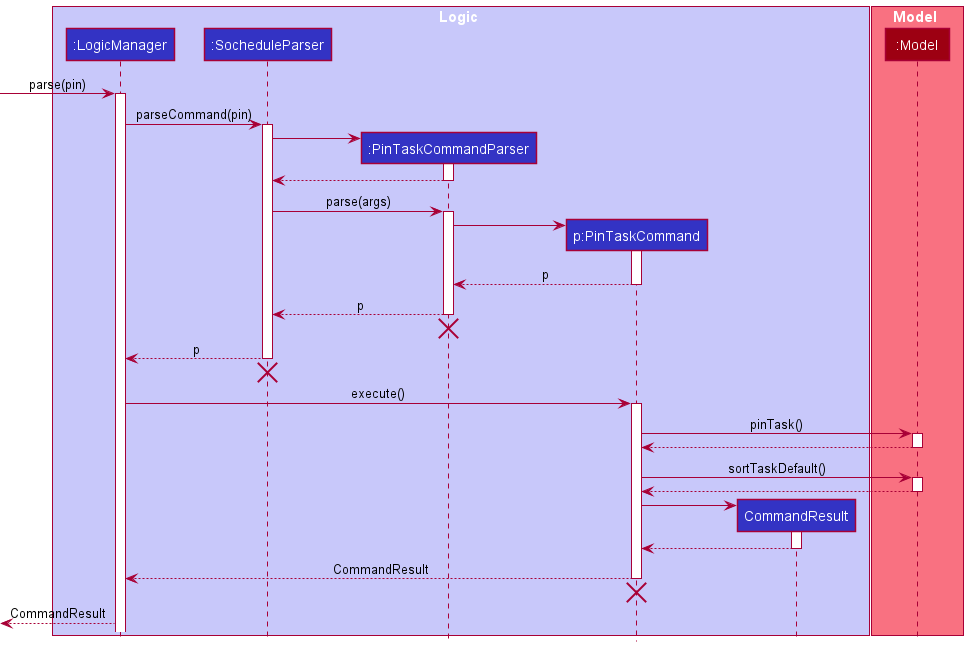

The diagram above was rendered by PlantUML. Its source (embedded in the PNG):
@startuml
!include style.puml

box Logic LOGIC_COLOR_T1
participant ":LogicManager" as LogicManager LOGIC_COLOR
participant ":SocheduleParser" as SocheduleParser LOGIC_COLOR
participant ":PinTaskCommandParser" as PinTaskCommandParser LOGIC_COLOR
participant "p:PinTaskCommand" as PinTaskCommand LOGIC_COLOR
participant "CommandResult" as CommandResult LOGIC_COLOR
end box

box Model MODEL_COLOR_T1
participant ":Model" as Model MODEL_COLOR
end box

[-> LogicManager : parse(pin)
activate LogicManager

LogicManager -> SocheduleParser : parseCommand(pin)
activate SocheduleParser


create PinTaskCommandParser
SocheduleParser -> PinTaskCommandParser
activate PinTaskCommandParser
SocheduleParser <-- PinTaskCommandParser
deactivate PinTaskCommandParser

SocheduleParser -> PinTaskCommandParser: parse(args)
activate PinTaskCommandParser

create PinTaskCommand
PinTaskCommandParser -> PinTaskCommand
activate PinTaskCommand
PinTaskCommandParser <--PinTaskCommand : p
deactivate PinTaskCommand

SocheduleParser <--PinTaskCommandParser : p
deactivate PinTaskCommandParser
'Hidden arrow to position the destroy marker below the end of the activation bar.
PinTaskCommandParser -[hidden]->[
destroy PinTaskCommandParser

LogicManager <-- SocheduleParser : p
deactivate SocheduleParser
'Hidden arrow to position the destroy marker below the end of the activation bar.
SocheduleParser -[hidden]->[
destroy SocheduleParser

LogicManager -> PinTaskCommand : execute()
activate PinTaskCommand

PinTaskCommand -> Model : pinTask()
activate Model
PinTaskCommand <-- Model
deactivate Model

PinTaskCommand -> Model : sortTaskDefault()
activate Model
PinTaskCommand <-- Model
deactivate Model

create CommandResult
PinTaskCommand -> CommandResult
activate CommandResult
PinTaskCommand <-- CommandResult
deactivate CommandResult

LogicManager <-- PinTaskCommand : CommandResult
deactivate PinTaskCommand
'Hidden arrow to position the destroy marker below the end of the activation bar.
PinTaskCommand -[hidden]->[
destroy PinTaskCommand

[<-- LogicManager : CommandResult
@enduml